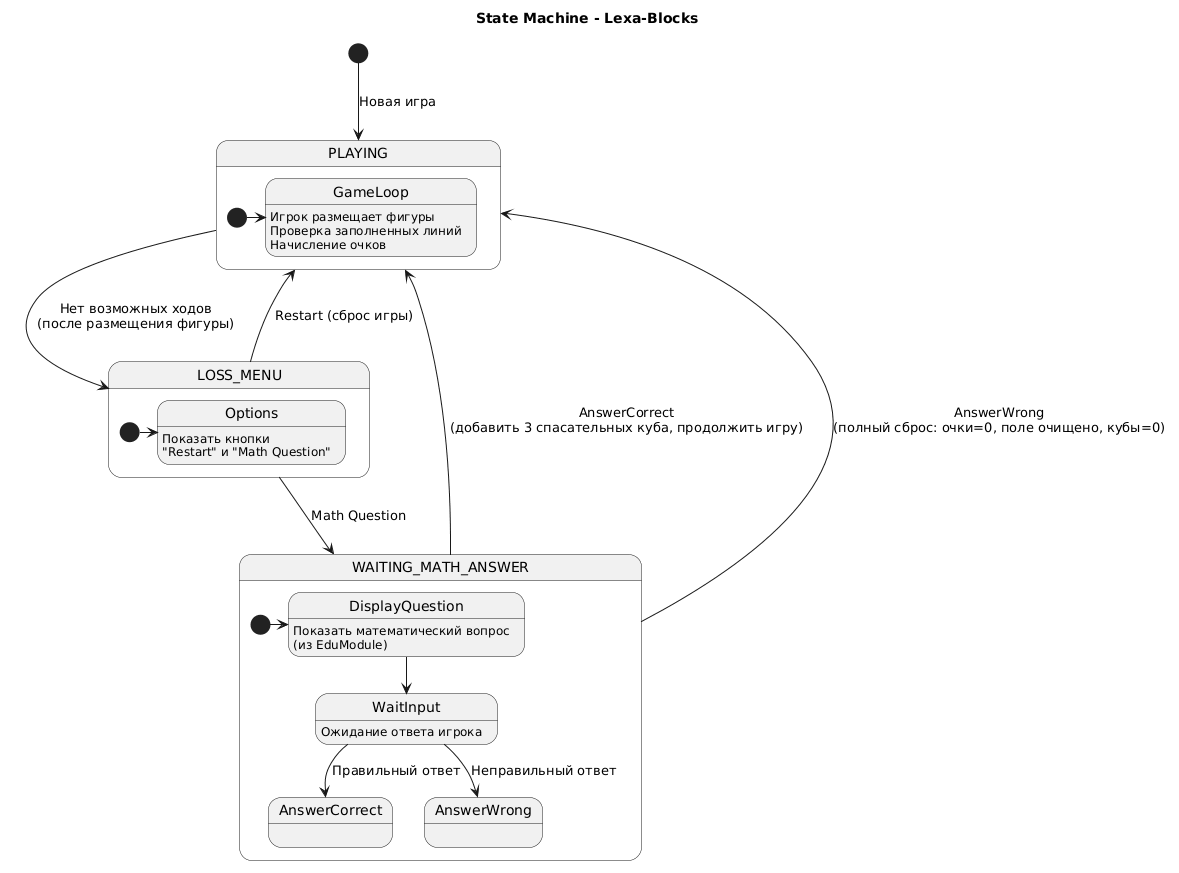

The diagram above was rendered by PlantUML. Its source (embedded in the PNG):
@startuml
title State Machine - Lexa-Blocks

[*] --> PLAYING : Новая игра

state PLAYING {
    [*] -> GameLoop
    GameLoop : Игрок размещает фигуры\nПроверка заполненных линий\nНачисление очков
}

PLAYING --> LOSS_MENU : Нет возможных ходов\n(после размещения фигуры)

state LOSS_MENU {
    [*] -> Options
    Options : Показать кнопки\n"Restart" и "Math Question"
}

LOSS_MENU --> PLAYING : Restart (сброс игры)
LOSS_MENU --> WAITING_MATH_ANSWER : Math Question

state WAITING_MATH_ANSWER {
    [*] -> DisplayQuestion
    DisplayQuestion : Показать математический вопрос\n(из EduModule)
    DisplayQuestion --> WaitInput
    WaitInput : Ожидание ответа игрока
    WaitInput --> AnswerCorrect : Правильный ответ
    WaitInput --> AnswerWrong : Неправильный ответ
}

WAITING_MATH_ANSWER --> PLAYING : AnswerCorrect\n(добавить 3 спасательных куба, продолжить игру)
WAITING_MATH_ANSWER --> PLAYING : AnswerWrong\n(полный сброс: очки=0, поле очищено, кубы=0)

' TODO: уточнить, есть ли таймаут на ответ, можно ли отказаться от вопроса и перезапуститься
@enduml